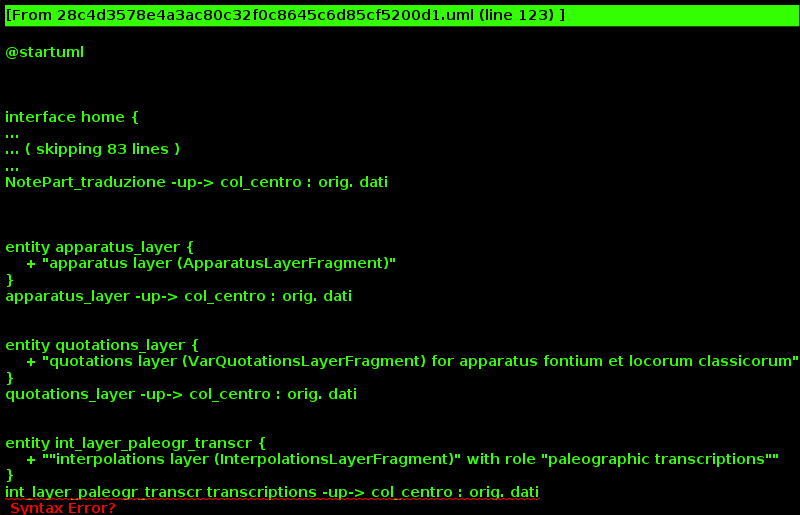

The diagram above was rendered by PlantUML. Its source (embedded in the PNG):
@startuml



interface home {
    + info progetti
    + menu nav
}

home -- testi
interface testi {
}

home -- mss
interface mss {
}




testi -- testi_browse

interface testi_browse {
     + elenco testi: Ars+testi del PRIN
     + (filtra per autore e titolo)
     + (evidenziare Prisc. Ars?)
     + (abbiamo modo di cercare/filtrare \n per secolo etc.? penso di no)
}


testi_browse -- testo_indice: selez. opera, \n filtri
interface testo_indice {
     + (elenca item testuali)
     + (filtrali)
}

testo_indice -- testo_lettura : selez. sez., \n filtri




interface testo_lettura {
    + (3 colonne)
}

testo_lettura -- col_sx
testo_lettura -- col_centro
testo_lettura -- col_dx



interface col_sx {
    + testo lat.
    + (fisso, non scelta)
    + (10 item testo \n lat. a volta)
}

entity TokenTextPart {
    + token-based text part* \n (TokenTextPart)
    + il testo base lat.
}
TokenTextPart -up-> col_sx : orig. dati



interface col_centro {
    + uno dei layer \n a scelta utente
}

interface col_dx {
    + uno dei layer \n a scelta utente
    + le origini dati sono \n le stesse di col_centro
}

col_sx <-> col_centro : align, \n highlight
col_sx <->  col_dx : align, \n highlight



entity NotePart_generica {
    + "note part for \n generic notes  (NotePart)"
    + non la usiamo, \n ma è nel modello; la inserirei \n lo stesso: non comporta \n quasi lavoro in più
}
NotePart_generica -up-> col_centro : orig. dati

entity NotePart_traduzione {
    + "note part for translation, \n with role=transl and \n tag=language (NotePart)"
}
NotePart_traduzione -up-> col_centro : orig. dati


 
entity apparatus_layer {
    + "apparatus layer (ApparatusLayerFragment)"
}
apparatus_layer -up-> col_centro : orig. dati


entity quotations_layer {
    + "quotations layer (VarQuotationsLayerFragment) for apparatus fontium et locorum classicorum"
}
quotations_layer -up-> col_centro : orig. dati


entity int_layer_paleogr_transcr {
    + ""interpolations layer (InterpolationsLayerFragment)" with role "paleographic transcriptions""
}
int_layer_paleogr_transcr transcriptions -up-> col_centro : orig. dati


entity int_layer_glosses {
    + "interpolations layer (InterpolationsLayerFragment)" with role "glosses"
}
int_layer_glosses -up-> col_centro : orig. dati


entity int_layer_paratext {
    + "interpolations layer (InterpolationsLayerFragment)" with role "paratext"
}
int_layer_paratext -up-> col_centro : orig. dati


entity int_layer_hum_interp {
    + "interpolations layer (InterpolationsLayerFragment)" with role "humanistic interpolations"
}
int_layer_hum_interp -up-> col_centro : orig. dati


entity linguistic_tags {
    + "linguistic tags layer (LingTagsLayerFragment)"
}
linguistic_tags -up-> col_centro : orig. dati








testi -- testi_search
interface testi_search {
}



mss -- mss_browse
interface mss_browse {
    + elenco mss
    + (filtra sulla segnatura del MS)
}

mss_browse -- ms_scheda
interface ms_scheda {
    + coi dati strutturati del MS
    + (mappa accanto?)
}


entity manuscripts {
    + item di tipo `manuscripts`
}
manuscripts -up-> ms_scheda : orig. dati

mss -- mss_search
interface mss_search {
    + ricerca avanzata \n sui metadati di ogni MS \n (es.: sec., bibliot. etc.)
    + (quali metadati? Anna/Chiara)
}
    

@enduml